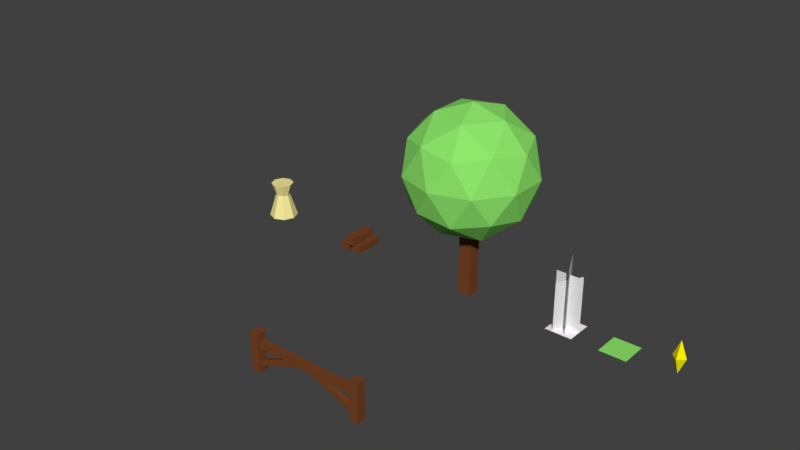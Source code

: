 # Source: basic.blend  (saved by Blender 2.77.0; exported with 4.5.12 LTS)
import bpy
from mathutils import Matrix  # noqa: F401  (used for matrix-valued properties, if any)

bpy.ops.wm.read_factory_settings(use_empty=True)
scene = bpy.context.scene
scene.name = 'Scene'

# ---- collections
col_collection_1 = bpy.data.collections.new('Collection 1'); scene.collection.children.link(col_collection_1)

# ---- materials (node trees are filled in below, after node groups)
mat_treetrunk = bpy.data.materials.new('TreeTrunk')
mat_treetrunk.alpha_threshold = 0.0
mat_treetrunk.use_transparent_shadow = False
mat_treetrunk.diffuse_color = (0.1845, 0.05967, 0.01934, 1.0)
mat_treetrunk.roughness = 0.5
mat_treetrunk.line_color = (0.0, 0.0, 0.0, 1.0)
mat_selectedtag = bpy.data.materials.new('SelectedTag')
mat_selectedtag.alpha_threshold = 0.0
mat_selectedtag.use_transparent_shadow = False
mat_selectedtag.diffuse_color = (1.0, 0.9256, 0.0, 1.0)
mat_selectedtag.roughness = 0.5
mat_selectedtag.specular_intensity = 1.0
mat_material = bpy.data.materials.new('Material')
mat_material.alpha_threshold = 0.0
mat_material.use_transparent_shadow = False
mat_material.diffuse_color = (0.9551, 0.8551, 0.3384, 1.0)
mat_material.roughness = 0.5
mat_material.specular_intensity = 0.2217
mat_wheat = bpy.data.materials.new('Wheat')
mat_wheat.alpha_threshold = 0.0
mat_wheat.use_transparent_shadow = False
mat_wheat.preview_render_type = 'FLAT'
mat_wheat.roughness = 0.5
mat_wheat.specular_intensity = 0.0
mat_leaves = bpy.data.materials.new('Leaves')
mat_leaves.alpha_threshold = 0.0
mat_leaves.use_transparent_shadow = False
mat_leaves.diffuse_color = (0.2736, 0.8, 0.1493, 1.0)
mat_leaves.roughness = 0.5
mat_farmplot = bpy.data.materials.new('FarmPlot')
mat_farmplot.alpha_threshold = 0.0
mat_farmplot.use_transparent_shadow = False
mat_farmplot.preview_render_type = 'FLAT'
mat_farmplot.diffuse_color = (0.9961, 0.9335, 1.0, 1.0)
mat_farmplot.roughness = 0.5
mat_farmplot.specular_intensity = 0.0

# ---- material node trees

# ---- world
world_world = bpy.data.worlds.new('World'); scene.world = world_world
world_world.color = (0.05088, 0.05088, 0.05088)
world_world.use_sun_shadow = False
world_world.sun_shadow_jitter_overblur = 0.0
world_world.cycles.sampling_method = 'MANUAL'

# ---- meshes
me_cube_006 = bpy.data.meshes.new('Cube.006')
me_cube_006.from_pydata([(-1.832, -0.02, -0.169), (-1.832, -0.02, 0.169), (-2.168, -0.02, 0.169), (-2.168, -0.02, -0.169), (-1.832, 1.36, -0.169), (-1.832, 1.36, 0.169), (-2.168, 1.36, 0.169), (-2.168, 1.36, -0.169), (-1.866, 0.8587, -0.1167), (-1.866, 0.8587, 0.1167), (-1.866, 1.081, 0.1167), (-1.866, 1.081, -0.1167), (1.866, 0.8587, -0.1167), (1.866, 0.8587, 0.1167), (1.866, 1.081, 0.1167), (1.866, 1.081, -0.1167), (1.832, 1.36, -0.169), (1.832, 1.36, 0.169), (2.168, 1.36, 0.169), (2.168, 1.36, -0.169), (1.832, -0.02, -0.169), (1.832, -0.02, 0.169), (2.168, -0.02, 0.169), (2.168, -0.02, -0.169), (-1.981, 0.123, -0.06357), (-1.981, 0.123, 0.06357), (-2.018, 0.3425, 0.06357), (-2.018, 0.3425, -0.06357), (-0.05204, 0.9052, -0.06357), (-0.05204, 0.9052, 0.06357), (-0.4767, 0.967, 0.06357), (-0.4767, 0.967, -0.06357), (1.872, 0.123, 0.06357), (1.872, 0.123, -0.06357), (1.909, 0.3425, -0.06357), (1.909, 0.3425, 0.06357), (-0.05744, 0.9052, 0.06357), (-0.05744, 0.9052, -0.06357), (0.3672, 0.967, -0.06357), (0.3672, 0.967, 0.06357)], [], [(0, 1, 2, 3), (4, 7, 6, 5), (0, 4, 5, 1), (1, 5, 6, 2), (2, 6, 7, 3), (4, 0, 3, 7), (8, 12, 13, 9), (10, 14, 15, 11), (9, 13, 14, 10), (23, 22, 21, 20), (19, 16, 17, 18), (22, 18, 17, 21), (19, 23, 20, 16), (12, 8, 11, 15), (26, 30, 31, 27), (23, 19, 18, 22), (21, 17, 16, 20), (24, 28, 29, 25), (25, 29, 30, 26), (28, 24, 27, 31), (34, 38, 39, 35), (32, 36, 37, 33), (33, 37, 38, 34), (36, 32, 35, 39)])
me_cube_006.materials.append(mat_treetrunk)
me_cube_006.use_remesh_preserve_volume = False
me_cube_006.use_remesh_preserve_attributes = False
me_cube_006.use_mirror_vertex_groups = False
me_cube_006.update()
me_cube_007 = bpy.data.meshes.new('Cube.007')
me_cube_007.from_pydata([(4.663e-16, -0.02, -9.534e-09), (1.998e-16, 1.18, 8.106e-08), (-0.24, 0.58, 5.962e-09), (0.24, 0.58, 8.047e-08), (-4.47e-08, 0.58, 0.24), (4.47e-08, 0.58, -0.24)], [], [(2, 0, 4), (5, 0, 2), (0, 5, 3), (4, 0, 3), (5, 2, 1), (1, 3, 5), (3, 1, 4), (2, 4, 1)])
me_cube_007.materials.append(mat_selectedtag)
me_cube_007.use_remesh_preserve_volume = False
me_cube_007.use_remesh_preserve_attributes = False
me_cube_007.use_mirror_vertex_groups = False
me_cube_007.update()
me_cube_005 = bpy.data.meshes.new('Cube.005')
me_cube_005.from_pydata([(3.073e-09, 4.086e-08, -0.5412), (-0.3827, 2.889e-08, -0.3827), (-0.5412, -1.663e-15, 2.226e-08), (-0.3827, -2.889e-08, 0.3827), (3.073e-09, -4.086e-08, 0.5412), (0.3827, -2.889e-08, 0.3827), (0.5412, 8.503e-16, -7.851e-09), (0.3827, 2.889e-08, -0.3827), (6.562e-10, 0.8899, -0.2664), (-0.1884, 0.8899, -0.1884), (-0.2664, 0.8899, 8.59e-08), (-0.1884, 0.8899, 0.1884), (6.562e-10, 0.8899, 0.2664), (0.1884, 0.8899, 0.1884), (0.2664, 0.8899, 7.108e-08), (0.1884, 0.8899, -0.1884), (8.341e-10, 1.361, -0.4273), (-0.3022, 1.361, -0.3022), (-0.4273, 1.361, 1.244e-07), (-0.3022, 1.361, 0.3022), (8.341e-10, 1.361, 0.4273), (0.3022, 1.361, 0.3022), (0.4273, 1.361, 1.006e-07), (0.3022, 1.361, -0.3022)], [], [(1, 0, 7, 6, 5, 4, 3, 2), (8, 16, 23, 15), (5, 13, 12, 4), (3, 11, 10, 2), (1, 9, 8, 0), (0, 8, 15, 7), (6, 14, 13, 5), (4, 12, 11, 3), (2, 10, 9, 1), (7, 15, 14, 6), (17, 18, 19, 20, 21, 22, 23, 16), (14, 22, 21, 13), (12, 20, 19, 11), (10, 18, 17, 9), (15, 23, 22, 14), (13, 21, 20, 12), (11, 19, 18, 10), (9, 17, 16, 8)])
me_cube_005.materials.append(mat_material)
me_cube_005.use_remesh_preserve_volume = False
me_cube_005.use_remesh_preserve_attributes = False
me_cube_005.use_mirror_vertex_groups = False
me_cube_005.update()
me_cube_004 = bpy.data.meshes.new('Cube.004')
me_cube_004.from_pydata([(0.5, -0.01, 4.455e-07), (0.5, 1.99, 5.647e-07), (-0.5, 1.99, 5.647e-07), (-0.5, -0.01, 5.051e-07), (-0.25, -0.01, 0.433), (-0.25, 1.809, 0.433), (0.25, 1.809, -0.433), (0.25, -0.01, -0.433), (0.2113, -0.01, 0.4532), (0.2113, 2.52, 0.4532), (-0.2113, 2.52, -0.4532), (-0.2113, -0.01, -0.4532)], [], [(0, 3, 2, 1), (4, 7, 6, 5), (8, 11, 10, 9)])
_uv = me_cube_004.uv_layers.new(name='UVMap')
_uv.uv.foreach_set('vector', [0.0, 0.0, 1.0, 0.0, 1.0, 0.9938, 0.0, 0.9938, 0.0, 0.0, 1.0, 0.0, 1.0, 0.9938, 0.0, 0.9938, 0.0, 0.0, 1.0, 0.0, 1.0, 0.9938, 0.0, 0.9938])
me_cube_004.materials.append(mat_wheat)
me_cube_004.use_remesh_preserve_volume = False
me_cube_004.use_remesh_preserve_attributes = False
me_cube_004.use_mirror_vertex_groups = False
me_cube_004.update()
me_cube_003 = bpy.data.meshes.new('Cube.003')
me_cube_003.from_pydata([(0.5, 0.01, -0.5), (0.5, 0.01, 0.5), (-0.5, 0.01, 0.5), (-0.5, 0.01, -0.5)], [], [(0, 3, 2, 1)])
me_cube_003.materials.append(mat_leaves)
me_cube_003.use_remesh_preserve_volume = False
me_cube_003.use_remesh_preserve_attributes = False
me_cube_003.use_mirror_vertex_groups = False
me_cube_003.update()
me_cube_002 = bpy.data.meshes.new('Cube.002')
me_cube_002.from_pydata([(0.5, 0.01, -0.5), (0.5, 0.01, 0.5), (-0.5, 0.01, 0.5), (-0.5, 0.01, -0.5)], [], [(0, 3, 2, 1)])
_uv = me_cube_002.uv_layers.new(name='UVMap')
_uv.uv.foreach_set('vector', [0.0, 0.0, 1.0, 0.0, 1.0, 1.0, 0.0, 1.0])
me_cube_002.materials.append(mat_farmplot)
me_cube_002.use_remesh_preserve_volume = False
me_cube_002.use_remesh_preserve_attributes = False
me_cube_002.use_mirror_vertex_groups = False
me_cube_002.update()
me_cube_001 = bpy.data.meshes.new('Cube.001')
me_cube_001.from_pydata([(-0.06, -0.02, -0.5219), (-0.06, -0.02, 0.5615), (-0.44, -0.02, 0.5615), (-0.44, -0.02, -0.5219), (-0.06, 0.26, -0.5219), (-0.06, 0.26, 0.5615), (-0.44, 0.26, 0.5615), (-0.44, 0.26, -0.5219), (0.44, -0.02, -0.5606), (0.44, -0.02, 0.5194), (0.06, -0.02, 0.5194), (0.06, -0.02, -0.5606), (0.44, 0.26, -0.5606), (0.44, 0.26, 0.5194), (0.06, 0.26, 0.5194), (0.06, 0.26, -0.5606), (0.2177, 0.2594, -0.4648), (0.2177, 0.2594, 0.6152), (-0.1623, 0.2594, 0.6152), (-0.1623, 0.2594, -0.4648), (0.2177, 0.5394, -0.4648), (0.2177, 0.5394, 0.6152), (-0.1623, 0.5394, 0.6152), (-0.1623, 0.5394, -0.4648)], [], [(0, 1, 2, 3), (4, 7, 6, 5), (0, 4, 5, 1), (1, 5, 6, 2), (2, 6, 7, 3), (4, 0, 3, 7), (8, 9, 10, 11), (12, 15, 14, 13), (8, 12, 13, 9), (9, 13, 14, 10), (10, 14, 15, 11), (12, 8, 11, 15), (16, 17, 18, 19), (20, 23, 22, 21), (16, 20, 21, 17), (17, 21, 22, 18), (18, 22, 23, 19), (20, 16, 19, 23)])
me_cube_001.materials.append(mat_treetrunk)
me_cube_001.use_remesh_preserve_volume = False
me_cube_001.use_remesh_preserve_attributes = False
me_cube_001.use_mirror_vertex_groups = False
me_cube_001.update()
me_cube = bpy.data.meshes.new('Cube')
me_cube.from_pydata([(0.24, -0.12, -0.24), (0.24, -0.12, 0.24), (-0.24, -0.12, 0.24), (-0.24, -0.12, -0.24), (0.24, 2.76, -0.24), (0.24, 2.76, 0.24), (-0.24, 2.76, 0.24), (-0.24, 2.76, -0.24), (1.954e-09, 2.14, 1.465e-07), (1.72, 3.454, 1.25), (-0.657, 3.454, 2.022), (-2.126, 3.454, 2.457e-07), (-0.657, 3.454, -2.022), (1.72, 3.454, -1.25), (0.657, 5.58, 2.022), (-1.72, 5.58, 1.25), (-1.72, 5.58, -1.25), (0.657, 5.58, -2.022), (2.126, 5.58, 4.062e-07), (1.954e-09, 6.894, 5.054e-07), (-0.3862, 2.495, 1.189), (1.011, 2.495, 0.7345), (0.6249, 3.267, 1.923), (2.022, 3.267, 2.316e-07), (1.011, 2.495, -0.7345), (-1.25, 2.495, 1.733e-07), (-1.636, 3.267, 1.189), (-0.3862, 2.495, -1.189), (-1.636, 3.267, -1.189), (0.6249, 3.267, -1.923), (2.261, 4.517, 0.7346), (2.261, 4.517, -0.7346), (1.954e-09, 4.517, 2.377), (1.397, 4.517, 1.923), (-2.261, 4.517, 0.7346), (-1.397, 4.517, 1.923), (-1.397, 4.517, -1.923), (-2.261, 4.517, -0.7346), (1.397, 4.517, -1.923), (1.954e-09, 4.517, -2.377), (1.636, 5.767, 1.189), (-0.6249, 5.767, 1.923), (-2.022, 5.767, 4.203e-07), (-0.6249, 5.767, -1.923), (1.636, 5.767, -1.189), (0.3862, 6.539, 1.189), (1.25, 6.539, 4.786e-07), (-1.011, 6.539, 0.7345), (-1.011, 6.539, -0.7345), (0.3862, 6.539, -1.189)], [], [(0, 1, 2, 3), (4, 7, 6, 5), (0, 4, 5, 1), (1, 5, 6, 2), (2, 6, 7, 3), (4, 0, 3, 7), (8, 21, 20), (9, 21, 23), (8, 20, 25), (8, 25, 27), (8, 27, 24), (9, 23, 30), (10, 22, 32), (11, 26, 34), (12, 28, 36), (13, 29, 38), (9, 30, 33), (10, 32, 35), (11, 34, 37), (12, 36, 39), (13, 38, 31), (14, 40, 45), (15, 41, 47), (16, 42, 48), (17, 43, 49), (18, 44, 46), (46, 49, 19), (46, 44, 49), (44, 17, 49), (49, 48, 19), (49, 43, 48), (43, 16, 48), (48, 47, 19), (48, 42, 47), (42, 15, 47), (47, 45, 19), (47, 41, 45), (41, 14, 45), (45, 46, 19), (45, 40, 46), (40, 18, 46), (31, 44, 18), (31, 38, 44), (38, 17, 44), (39, 43, 17), (39, 36, 43), (36, 16, 43), (37, 42, 16), (37, 34, 42), (34, 15, 42), (35, 41, 15), (35, 32, 41), (32, 14, 41), (33, 40, 14), (33, 30, 40), (30, 18, 40), (38, 39, 17), (38, 29, 39), (29, 12, 39), (36, 37, 16), (36, 28, 37), (28, 11, 37), (34, 35, 15), (34, 26, 35), (26, 10, 35), (32, 33, 14), (32, 22, 33), (22, 9, 33), (30, 31, 18), (30, 23, 31), (23, 13, 31), (24, 29, 13), (24, 27, 29), (27, 12, 29), (27, 28, 12), (27, 25, 28), (25, 11, 28), (25, 26, 11), (25, 20, 26), (20, 10, 26), (23, 24, 13), (23, 21, 24), (21, 8, 24), (20, 22, 10), (20, 21, 22), (21, 9, 22)])
me_cube.polygons.foreach_set('material_index', [1, 1, 1, 1, 1, 1, 0, 0, 0, 0, 0, 0, 0, 0, 0, 0, 0, 0, 0, 0, 0, 0, 0, 0, 0, 0, 0, 0, 0, 0, 0, 0, 0, 0, 0, 0, 0, 0, 0, 0, 0, 0, 0, 0, 0, 0, 0, 0, 0, 0, 0, 0, 0, 0, 0, 0, 0, 0, 0, 0, 0, 0, 0, 0, 0, 0, 0, 0, 0, 0, 0, 0, 0, 0, 0, 0, 0, 0, 0, 0, 0, 0, 0, 0, 0, 0])
me_cube.materials.append(mat_leaves)
me_cube.materials.append(mat_treetrunk)
me_cube.use_remesh_preserve_volume = False
me_cube.use_remesh_preserve_attributes = False
me_cube.use_mirror_vertex_groups = False
me_cube.update()

# ---- objects
ob_gardenfence = bpy.data.objects.new('GardenFence', me_cube_006)
ob_selectedtag = bpy.data.objects.new('SelectedTag', me_cube_007)
ob_wheatsheaf = bpy.data.objects.new('WheatSheaf', me_cube_005)
ob_wheat = bpy.data.objects.new('Wheat', me_cube_004)
ob_farmplot_001 = bpy.data.objects.new('FarmPlot.001', me_cube_003)
ob_farmplot = bpy.data.objects.new('FarmPlot', me_cube_002)
ob_logs = bpy.data.objects.new('Logs', me_cube_001)
ob_tree = bpy.data.objects.new('Tree', me_cube)

# ---- transforms, parenting, visibility, modifiers, constraints
ob_gardenfence.location = (0.0, -8.0, 0.0)
ob_gardenfence.rotation_euler = (1.571, 2.22e-16, 2.22e-16)
ob_gardenfence.lock_rotations_4d = False
ob_gardenfence.empty_display_type = 'ARROWS'
ob_gardenfence.lineart.crease_threshold = 0.0
ob_selectedtag.location = (8.0, 0.0, 0.0)
ob_selectedtag.rotation_euler = (1.571, 2.22e-16, 2.22e-16)
ob_selectedtag.lock_rotations_4d = False
ob_selectedtag.empty_display_type = 'ARROWS'
ob_selectedtag.lineart.crease_threshold = 0.0
ob_wheatsheaf.location = (-9.0, 0.0, 0.0)
ob_wheatsheaf.rotation_euler = (1.571, 2.22e-16, 2.22e-16)
ob_wheatsheaf.lock_rotations_4d = False
ob_wheatsheaf.empty_display_type = 'ARROWS'
ob_wheatsheaf.lineart.crease_threshold = 0.0
ob_wheat.location = (4.0, 0.0, 0.0)
ob_wheat.rotation_euler = (1.571, 2.22e-16, 2.22e-16)
ob_wheat.lock_rotations_4d = False
ob_wheat.empty_display_type = 'ARROWS'
ob_wheat.lineart.crease_threshold = 0.0
ob_farmplot_001.location = (6.0, 0.0, 0.0)
ob_farmplot_001.rotation_euler = (1.571, 2.22e-16, 2.22e-16)
ob_farmplot_001.lock_rotations_4d = False
ob_farmplot_001.empty_display_type = 'ARROWS'
ob_farmplot_001.lineart.crease_threshold = 0.0
ob_farmplot.location = (4.0, 0.0, 0.0)
ob_farmplot.rotation_euler = (1.571, 2.22e-16, 2.22e-16)
ob_farmplot.lock_rotations_4d = False
ob_farmplot.empty_display_type = 'ARROWS'
ob_farmplot.lineart.crease_threshold = 0.0
ob_logs.location = (-5.0, 0.0, 0.0)
ob_logs.rotation_euler = (1.571, 2.22e-16, 2.22e-16)
ob_logs.lock_rotations_4d = False
ob_logs.empty_display_type = 'ARROWS'
ob_logs.lineart.crease_threshold = 0.0
ob_tree.location = (0.0, 0.0, 0.0)
ob_tree.rotation_euler = (1.571, 2.22e-16, 2.22e-16)
ob_tree.lock_rotations_4d = False
ob_tree.empty_display_type = 'ARROWS'
ob_tree.lineart.crease_threshold = 0.0

# ---- collection membership
col_collection_1.objects.link(ob_gardenfence)
col_collection_1.objects.link(ob_selectedtag)
col_collection_1.objects.link(ob_wheatsheaf)
col_collection_1.objects.link(ob_wheat)
col_collection_1.objects.link(ob_farmplot_001)
col_collection_1.objects.link(ob_farmplot)
col_collection_1.objects.link(ob_logs)
col_collection_1.objects.link(ob_tree)

# ---- scene / render settings (as saved in the file)
scene.frame_start = 1; scene.frame_end = 250; scene.frame_set(1)
scene.render.engine = 'BLENDER_EEVEE_NEXT'
scene.render.resolution_percentage = 50
scene.render.dither_intensity = 0.0
scene.cycles.use_denoising = False
scene.cycles.samples = 128
scene.cycles.sampling_pattern = 'TABULATED_SOBOL'
scene.cycles.light_sampling_threshold = 0.0
scene.cycles.use_adaptive_sampling = False
scene.cycles.use_light_tree = False
scene.cycles.blur_glossy = 0.0
scene.cycles.sample_clamp_indirect = 0.0
scene.view_settings.view_transform = 'Standard'
bpy.context.view_layer.update()

# ---- added for rendering (the .blend has no active camera and no usable light): camera, sun
cam_auto = bpy.data.cameras.new('AutoCamera')
cam_auto.lens = 50.0
cam_auto.sensor_width = 36.0
cam_auto.clip_end = 1000.0
ob_auto_camera = bpy.data.objects.new('AutoCamera', cam_auto)
scene.collection.objects.link(ob_auto_camera)
ob_auto_camera.location = (19.5478, -27.1341, 19.5457)
ob_auto_camera.rotation_euler = (1.09748, -7.21219e-08, 0.694738)
scene.camera = ob_auto_camera
light_auto_sun = bpy.data.lights.new('AutoSun', 'SUN')
light_auto_sun.energy = 3.0
light_auto_sun.angle = 0.0523599
ob_auto_sun = bpy.data.objects.new('AutoSun', light_auto_sun)
scene.collection.objects.link(ob_auto_sun)
ob_auto_sun.rotation_euler = (0.872665, 0.174533, 0.523599)
bpy.context.view_layer.update()
